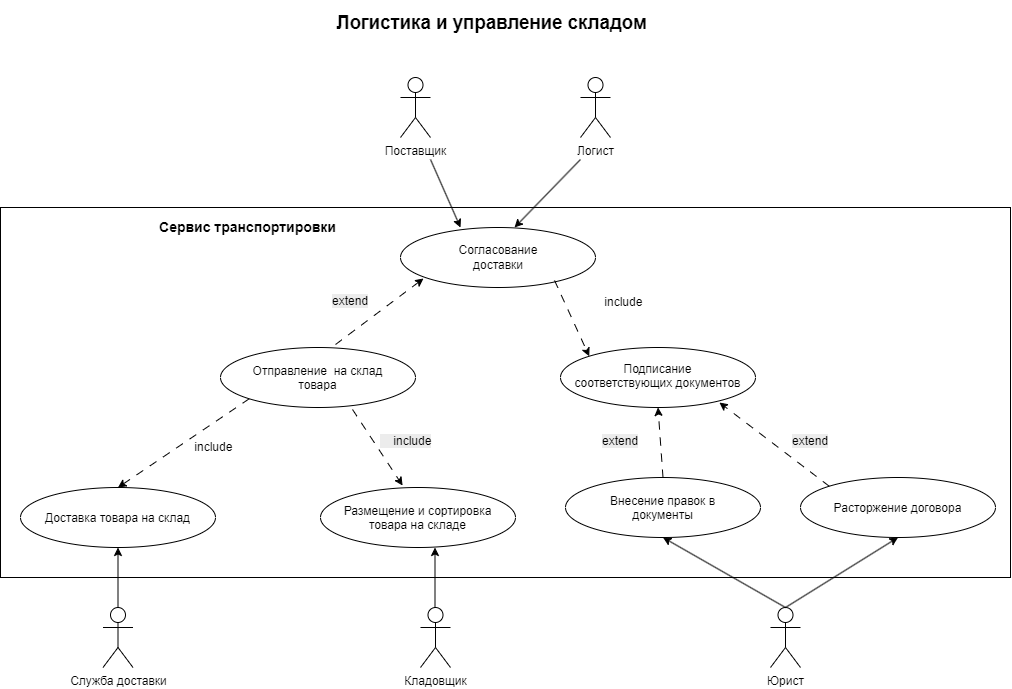

The diagram above was exported from draw.io. Its source (the exported page's mxGraphModel, read from the mxfile embedded in the PNG):
<mxGraphModel dx="2241" dy="796" grid="1" gridSize="10" guides="1" tooltips="1" connect="1" arrows="1" fold="1" page="1" pageScale="1" pageWidth="827" pageHeight="1169" math="0" shadow="0">
  <root>
    <mxCell id="0" />
    <mxCell id="1" parent="0" />
    <mxCell id="TDitoCJMDG6Jj8elzynG-1" parent="1" style="shape=umlActor;verticalLabelPosition=bottom;verticalAlign=top;html=1;outlineConnect=0;" value="Поставщик" vertex="1">
      <mxGeometry height="60" width="30" x="300" y="110" as="geometry" />
    </mxCell>
    <mxCell id="TDitoCJMDG6Jj8elzynG-4" parent="1" style="shape=umlActor;verticalLabelPosition=bottom;verticalAlign=top;html=1;outlineConnect=0;" value="Логист" vertex="1">
      <mxGeometry height="60" width="30" x="480" y="110" as="geometry" />
    </mxCell>
    <mxCell id="TDitoCJMDG6Jj8elzynG-20" edge="1" parent="1" source="TDitoCJMDG6Jj8elzynG-5" style="rounded=0;orthogonalLoop=1;jettySize=auto;html=1;exitX=0;exitY=1;exitDx=0;exitDy=0;entryX=0.5;entryY=0;entryDx=0;entryDy=0;dashed=1;dashPattern=8 8;" target="TDitoCJMDG6Jj8elzynG-19">
      <mxGeometry relative="1" as="geometry" />
    </mxCell>
    <mxCell id="TDitoCJMDG6Jj8elzynG-5" parent="1" style="ellipse;whiteSpace=wrap;html=1;shapeInside=1;" value="Отправление&amp;nbsp; на склад товара" vertex="1">
      <mxGeometry height="60" width="195" x="120" y="380" as="geometry" />
    </mxCell>
    <mxCell id="TDitoCJMDG6Jj8elzynG-9" parent="1" style="ellipse;whiteSpace=wrap;html=1;shapeInside=1;" value="&lt;div&gt;&lt;br/&gt;&lt;/div&gt;" vertex="1">
      <mxGeometry height="60" width="195" x="300" y="260" as="geometry" />
    </mxCell>
    <mxCell id="TDitoCJMDG6Jj8elzynG-11" edge="1" parent="1" style="endArrow=classic;html=1;rounded=0;entryX=0.636;entryY=-0.033;entryDx=0;entryDy=0;entryPerimeter=0;" value="">
      <mxGeometry height="50" relative="1" width="50" as="geometry">
        <mxPoint x="330" y="191.98" as="sourcePoint" />
        <mxPoint x="360" y="260" as="targetPoint" />
      </mxGeometry>
    </mxCell>
    <mxCell id="TDitoCJMDG6Jj8elzynG-13" parent="1" style="text;html=1;whiteSpace=wrap;strokeColor=none;fillColor=none;align=center;verticalAlign=middle;rounded=0;" value="Согласование доставки" vertex="1">
      <mxGeometry height="30" width="60" x="367.5" y="275" as="geometry" />
    </mxCell>
    <mxCell id="TDitoCJMDG6Jj8elzynG-14" edge="1" parent="1" style="endArrow=classic;html=1;rounded=0;entryX=0.636;entryY=-0.033;entryDx=0;entryDy=0;entryPerimeter=0;" value="">
      <mxGeometry height="50" relative="1" width="50" as="geometry">
        <mxPoint x="480" y="191.98" as="sourcePoint" />
        <mxPoint x="414.02" y="260" as="targetPoint" />
      </mxGeometry>
    </mxCell>
    <mxCell id="TDitoCJMDG6Jj8elzynG-16" parent="1" style="ellipse;whiteSpace=wrap;html=1;shapeInside=1;" value="&lt;div&gt;Подписание соответствующих документов&lt;/div&gt;" vertex="1">
      <mxGeometry height="60" width="195" x="460" y="380" as="geometry" />
    </mxCell>
    <mxCell id="TDitoCJMDG6Jj8elzynG-18" parent="1" style="ellipse;whiteSpace=wrap;html=1;shapeInside=1;" value="&lt;div&gt;Расторжение договора&lt;/div&gt;" vertex="1">
      <mxGeometry height="60" width="195" x="700" y="510" as="geometry" />
    </mxCell>
    <mxCell id="TDitoCJMDG6Jj8elzynG-19" parent="1" style="ellipse;whiteSpace=wrap;html=1;shapeInside=1;" value="&lt;div&gt;Доставка товара на склад&lt;/div&gt;" vertex="1">
      <mxGeometry height="60" width="195" x="-80" y="520" as="geometry" />
    </mxCell>
    <mxCell id="TDitoCJMDG6Jj8elzynG-21" parent="1" style="text;html=1;whiteSpace=wrap;strokeColor=none;fillColor=none;align=center;verticalAlign=middle;rounded=0;rotation=0;" value="&lt;span style=&quot;white-space: pre;&quot;&gt;&#09;&lt;/span&gt;include" vertex="1">
      <mxGeometry height="30" width="60" x="70" y="465" as="geometry" />
    </mxCell>
    <mxCell id="TDitoCJMDG6Jj8elzynG-22" parent="1" style="shape=umlActor;verticalLabelPosition=bottom;verticalAlign=top;html=1;outlineConnect=0;" value="Служба доставки" vertex="1">
      <mxGeometry height="60" width="30" x="2.5" y="640" as="geometry" />
    </mxCell>
    <mxCell id="TDitoCJMDG6Jj8elzynG-23" edge="1" parent="1" source="TDitoCJMDG6Jj8elzynG-19" style="edgeStyle=orthogonalEdgeStyle;rounded=0;orthogonalLoop=1;jettySize=auto;html=1;exitX=0.5;exitY=1;exitDx=0;exitDy=0;entryX=0.5;entryY=0;entryDx=0;entryDy=0;entryPerimeter=0;endArrow=none;endFill=0;startArrow=classic;startFill=1;" target="TDitoCJMDG6Jj8elzynG-22">
      <mxGeometry relative="1" as="geometry" />
    </mxCell>
    <mxCell id="TDitoCJMDG6Jj8elzynG-24" parent="1" style="ellipse;whiteSpace=wrap;html=1;shapeInside=1;" value="&lt;div&gt;Размещение и сортировка товара на складе&lt;/div&gt;" vertex="1">
      <mxGeometry height="60" width="195" x="220" y="520" as="geometry" />
    </mxCell>
    <mxCell id="TDitoCJMDG6Jj8elzynG-25" edge="1" parent="1" source="TDitoCJMDG6Jj8elzynG-5" style="rounded=0;orthogonalLoop=1;jettySize=auto;html=1;exitX=0.677;exitY=1.033;exitDx=0;exitDy=0;entryX=0.421;entryY=-0.033;entryDx=0;entryDy=0;dashed=1;dashPattern=8 8;exitPerimeter=0;entryPerimeter=0;" target="TDitoCJMDG6Jj8elzynG-24">
      <mxGeometry relative="1" as="geometry">
        <mxPoint x="401" y="460" as="sourcePoint" />
        <mxPoint x="270" y="549" as="targetPoint" />
      </mxGeometry>
    </mxCell>
    <mxCell id="TDitoCJMDG6Jj8elzynG-26" parent="1" style="text;whiteSpace=wrap;html=1;" value="&lt;span style=&quot;forced-color-adjust: none; color: rgb(0, 0, 0); font-family: Helvetica; font-size: 12px; font-style: normal; font-variant-ligatures: normal; font-variant-caps: normal; font-weight: 400; letter-spacing: normal; orphans: 2; text-align: center; text-indent: 0px; text-transform: none; widows: 2; word-spacing: 0px; -webkit-text-stroke-width: 0px; background-color: rgb(236, 236, 236); text-decoration-thickness: initial; text-decoration-style: initial; text-decoration-color: initial; white-space: pre;&quot;&gt;&lt;span style=&quot;white-space: pre;&quot;&gt;&amp;nbsp;&amp;nbsp;&amp;nbsp;&amp;nbsp;&lt;/span&gt;&lt;/span&gt;&lt;span style=&quot;color: rgb(0, 0, 0); font-family: Helvetica; font-size: 12px; font-style: normal; font-variant-ligatures: normal; font-variant-caps: normal; font-weight: 400; letter-spacing: normal; orphans: 2; text-align: center; text-indent: 0px; text-transform: none; widows: 2; word-spacing: 0px; -webkit-text-stroke-width: 0px; white-space: normal; background-color: rgb(236, 236, 236); text-decoration-thickness: initial; text-decoration-style: initial; text-decoration-color: initial; display: inline !important; float: none;&quot;&gt;include&lt;/span&gt;" vertex="1">
      <mxGeometry height="40" width="80" x="277.5" y="460" as="geometry" />
    </mxCell>
    <mxCell id="TDitoCJMDG6Jj8elzynG-27" parent="1" style="shape=umlActor;verticalLabelPosition=bottom;verticalAlign=top;html=1;outlineConnect=0;" value="Кладовщик" vertex="1">
      <mxGeometry height="60" width="30" x="320" y="640" as="geometry" />
    </mxCell>
    <mxCell id="TDitoCJMDG6Jj8elzynG-28" edge="1" parent="1" style="edgeStyle=orthogonalEdgeStyle;rounded=0;orthogonalLoop=1;jettySize=auto;html=1;exitX=0.5;exitY=1;exitDx=0;exitDy=0;entryX=0.5;entryY=0;entryDx=0;entryDy=0;entryPerimeter=0;endArrow=none;endFill=0;startArrow=classic;startFill=1;">
      <mxGeometry relative="1" as="geometry">
        <mxPoint x="334.5" y="580" as="sourcePoint" />
        <mxPoint x="334.5" y="640" as="targetPoint" />
      </mxGeometry>
    </mxCell>
    <mxCell id="TDitoCJMDG6Jj8elzynG-29" parent="1" style="ellipse;whiteSpace=wrap;html=1;shapeInside=1;" value="&lt;div&gt;Внесение правок в документы&lt;/div&gt;" vertex="1">
      <mxGeometry height="60" width="195" x="465" y="510" as="geometry" />
    </mxCell>
    <mxCell id="TDitoCJMDG6Jj8elzynG-30" edge="1" parent="1" source="TDitoCJMDG6Jj8elzynG-29" style="rounded=0;orthogonalLoop=1;jettySize=auto;html=1;entryX=0.5;entryY=1;entryDx=0;entryDy=0;dashed=1;dashPattern=8 8;exitX=0.5;exitY=0;exitDx=0;exitDy=0;" target="TDitoCJMDG6Jj8elzynG-16">
      <mxGeometry relative="1" as="geometry">
        <mxPoint x="557.5" y="500" as="sourcePoint" />
        <mxPoint x="600" y="556" as="targetPoint" />
      </mxGeometry>
    </mxCell>
    <mxCell id="TDitoCJMDG6Jj8elzynG-31" parent="1" style="text;whiteSpace=wrap;html=1;" value="&lt;span style=&quot;color: rgb(0, 0, 0); font-family: Helvetica; font-size: 12px; font-style: normal; font-variant-ligatures: normal; font-variant-caps: normal; font-weight: 400; letter-spacing: normal; orphans: 2; text-align: center; text-indent: 0px; text-transform: none; widows: 2; word-spacing: 0px; -webkit-text-stroke-width: 0px; white-space: normal; background-color: rgb(236, 236, 236); text-decoration-thickness: initial; text-decoration-style: initial; text-decoration-color: initial; display: inline !important; float: none;&quot;&gt;extend&lt;/span&gt;" vertex="1">
      <mxGeometry height="40" width="80" x="500" y="460" as="geometry" />
    </mxCell>
    <mxCell id="TDitoCJMDG6Jj8elzynG-34" parent="1" style="text;whiteSpace=wrap;html=1;" value="&lt;span style=&quot;color: rgb(0, 0, 0); font-family: Helvetica; font-size: 12px; font-style: normal; font-variant-ligatures: normal; font-variant-caps: normal; font-weight: 400; letter-spacing: normal; orphans: 2; text-align: center; text-indent: 0px; text-transform: none; widows: 2; word-spacing: 0px; -webkit-text-stroke-width: 0px; white-space: normal; background-color: rgb(236, 236, 236); text-decoration-thickness: initial; text-decoration-style: initial; text-decoration-color: initial; display: inline !important; float: none;&quot;&gt;extend&lt;/span&gt;" vertex="1">
      <mxGeometry height="40" width="80" x="690" y="460" as="geometry" />
    </mxCell>
    <mxCell id="TDitoCJMDG6Jj8elzynG-35" edge="1" parent="1" source="TDitoCJMDG6Jj8elzynG-18" style="rounded=0;orthogonalLoop=1;jettySize=auto;html=1;exitX=0;exitY=0;exitDx=0;exitDy=0;entryX=0.815;entryY=0.917;entryDx=0;entryDy=0;dashed=1;dashPattern=8 8;entryPerimeter=0;" target="TDitoCJMDG6Jj8elzynG-16">
      <mxGeometry relative="1" as="geometry">
        <mxPoint x="740" y="549" as="sourcePoint" />
        <mxPoint x="745" y="470" as="targetPoint" />
      </mxGeometry>
    </mxCell>
    <mxCell id="TDitoCJMDG6Jj8elzynG-46" edge="1" parent="1" source="TDitoCJMDG6Jj8elzynG-36" style="rounded=0;orthogonalLoop=1;jettySize=auto;html=1;exitX=0.5;exitY=0;exitDx=0;exitDy=0;exitPerimeter=0;entryX=0.5;entryY=1;entryDx=0;entryDy=0;endArrow=classic;endFill=1;startArrow=none;startFill=0;" target="TDitoCJMDG6Jj8elzynG-18">
      <mxGeometry relative="1" as="geometry" />
    </mxCell>
    <mxCell id="TDitoCJMDG6Jj8elzynG-36" parent="1" style="shape=umlActor;verticalLabelPosition=bottom;verticalAlign=top;html=1;outlineConnect=0;" value="Юрист" vertex="1">
      <mxGeometry height="60" width="30" x="670" y="640" as="geometry" />
    </mxCell>
    <mxCell id="TDitoCJMDG6Jj8elzynG-38" edge="1" parent="1" source="TDitoCJMDG6Jj8elzynG-29" style="rounded=0;orthogonalLoop=1;jettySize=auto;html=1;exitX=0.5;exitY=1;exitDx=0;exitDy=0;entryX=0.5;entryY=0;entryDx=0;entryDy=0;entryPerimeter=0;startArrow=classic;startFill=1;endArrow=none;endFill=0;" target="TDitoCJMDG6Jj8elzynG-36">
      <mxGeometry relative="1" as="geometry" />
    </mxCell>
    <mxCell id="TDitoCJMDG6Jj8elzynG-40" parent="1" style="text;whiteSpace=wrap;html=1;" value="&lt;span style=&quot;color: rgb(0, 0, 0); font-family: Helvetica; font-size: 12px; font-style: normal; font-variant-ligatures: normal; font-variant-caps: normal; font-weight: 400; letter-spacing: normal; orphans: 2; text-align: center; text-indent: 0px; text-transform: none; widows: 2; word-spacing: 0px; -webkit-text-stroke-width: 0px; white-space: normal; background-color: rgb(236, 236, 236); text-decoration-thickness: initial; text-decoration-style: initial; text-decoration-color: initial; display: inline !important; float: none;&quot;&gt;extend&lt;/span&gt;" vertex="1">
      <mxGeometry height="40" width="80" x="230" y="320" as="geometry" />
    </mxCell>
    <mxCell id="TDitoCJMDG6Jj8elzynG-43" edge="1" parent="1" source="TDitoCJMDG6Jj8elzynG-5" style="rounded=0;orthogonalLoop=1;jettySize=auto;html=1;exitX=0.59;exitY=-0.05;exitDx=0;exitDy=0;entryX=0.118;entryY=0.85;entryDx=0;entryDy=0;dashed=1;dashPattern=8 8;exitPerimeter=0;entryPerimeter=0;" target="TDitoCJMDG6Jj8elzynG-9">
      <mxGeometry relative="1" as="geometry">
        <mxPoint x="230" y="330" as="sourcePoint" />
        <mxPoint x="280" y="406" as="targetPoint" />
      </mxGeometry>
    </mxCell>
    <mxCell id="TDitoCJMDG6Jj8elzynG-44" edge="1" parent="1" source="TDitoCJMDG6Jj8elzynG-9" style="rounded=0;orthogonalLoop=1;jettySize=auto;html=1;exitX=0.79;exitY=0.883;exitDx=0;exitDy=0;entryX=0;entryY=0;entryDx=0;entryDy=0;dashed=1;dashPattern=8 8;exitPerimeter=0;" target="TDitoCJMDG6Jj8elzynG-16">
      <mxGeometry relative="1" as="geometry">
        <mxPoint x="440" y="500" as="sourcePoint" />
        <mxPoint x="490" y="576" as="targetPoint" />
      </mxGeometry>
    </mxCell>
    <mxCell id="TDitoCJMDG6Jj8elzynG-45" parent="1" style="text;html=1;whiteSpace=wrap;strokeColor=none;fillColor=none;align=center;verticalAlign=middle;rounded=0;rotation=0;" value="&lt;span style=&quot;white-space: pre;&quot;&gt;&#09;&lt;/span&gt;include" vertex="1">
      <mxGeometry height="30" width="60" x="480" y="320" as="geometry" />
    </mxCell>
    <mxCell id="TDitoCJMDG6Jj8elzynG-47" parent="1" style="text;html=1;whiteSpace=wrap;strokeColor=none;fillColor=none;align=center;verticalAlign=middle;rounded=0;" value="&lt;p class=&quot;MsoListParagraph&quot; style=&quot;margin-left:35.45pt;mso-add-space:auto;&lt;br/&gt;text-indent:-32.15pt;mso-list:l0 level1 lfo1&quot;&gt;&lt;span style=&quot;font-size:14.0pt;line-height:115%;mso-bidi-font-family:Calibri;&lt;br/&gt;mso-bidi-theme-font:minor-latin&quot;&gt;&lt;span style=&quot;font-variant-numeric: normal; font-variant-east-asian: normal; font-variant-alternates: normal; font-kerning: auto; font-optical-sizing: auto; font-feature-settings: normal; font-variation-settings: normal; font-stretch: normal; font-size: 7pt; line-height: normal; font-family: &amp;quot;Times New Roman&amp;quot;;&quot;&gt;&amp;nbsp; &amp;nbsp; &amp;nbsp; &amp;nbsp; &amp;nbsp; &amp;nbsp; &amp;nbsp;&amp;nbsp;&lt;/span&gt;&lt;/span&gt;&lt;b&gt;&lt;span style=&quot;font-size:14.0pt;line-height:115%&quot;&gt;Логистика и управление складом&lt;/span&gt;&lt;/b&gt;&lt;/p&gt;" vertex="1">
      <mxGeometry height="30" width="442.5" x="130" y="40" as="geometry" />
    </mxCell>
    <mxCell id="TDitoCJMDG6Jj8elzynG-49" parent="1" style="rounded=0;whiteSpace=wrap;html=1;fillColor=none;" value="" vertex="1">
      <mxGeometry height="370" width="1010" x="-100" y="240" as="geometry" />
    </mxCell>
    <mxCell id="TDitoCJMDG6Jj8elzynG-50" parent="1" style="text;html=1;whiteSpace=wrap;strokeColor=none;fillColor=none;align=center;verticalAlign=middle;rounded=0;" value="&lt;b&gt;&lt;font style=&quot;font-size: 14px;&quot;&gt;Сервис транспортировки&lt;/font&gt;&lt;/b&gt;" vertex="1">
      <mxGeometry height="30" width="195" x="50" y="245" as="geometry" />
    </mxCell>
  </root>
</mxGraphModel>